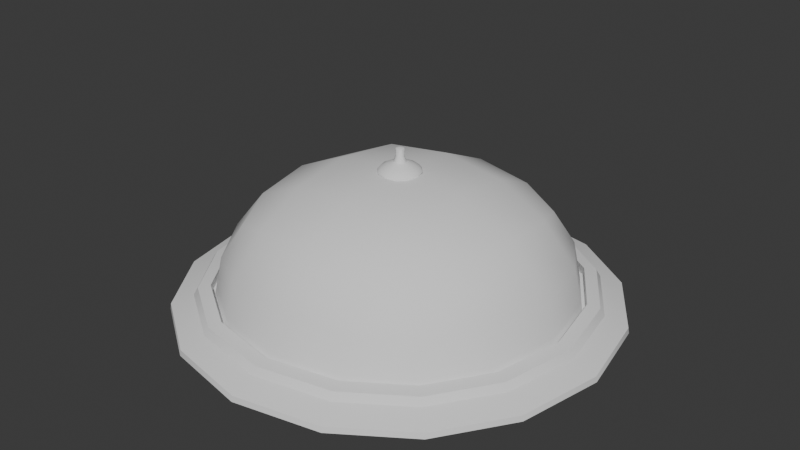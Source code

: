 # Source: Hotel-Espir_Boob_Lamp.blend  (saved by Blender 4.2.66; exported with 4.5.12 LTS)
import bpy
from mathutils import Matrix  # noqa: F401  (used for matrix-valued properties, if any)

bpy.ops.wm.read_factory_settings(use_empty=True)
scene = bpy.context.scene
scene.name = 'Scene'

# ---- collections
col_collection = bpy.data.collections.new('Collection'); scene.collection.children.link(col_collection)

# ---- node groups
ng_smooth_by_angle = bpy.data.node_groups.new('Smooth by Angle', 'GeometryNodeTree')
_s = ng_smooth_by_angle.interface.new_socket(name='Mesh', in_out='OUTPUT', socket_type='NodeSocketGeometry')
_s = ng_smooth_by_angle.interface.new_socket(name='Mesh', in_out='INPUT', socket_type='NodeSocketGeometry')
_s = ng_smooth_by_angle.interface.new_socket(name='Angle', in_out='INPUT', socket_type='NodeSocketFloat')
_s.subtype = 'ANGLE'
_s.default_value = 0.5236
_s.min_value = 0.0
_s.max_value = 3.142
_s.description = 'Maximum face angle for smooth edges'
_s = ng_smooth_by_angle.interface.new_socket(name='Ignore Sharpness', in_out='INPUT', socket_type='NodeSocketBool')
_s.force_non_field = True
ng_smooth_by_angle.description = 'Set the sharpness of mesh edges based on the angle between the neighboring faces'
ng_smooth_by_angle.is_modifier = True
_N = ng_smooth_by_angle.nodes; _L = ng_smooth_by_angle.links
n0 = _N.new('GeometryNodeSetShadeSmooth'); n0.name = 'Set Shade Smooth'; n0.location = (120, -80)
n0.domain = 'EDGE'
n1 = _N.new('GeometryNodeSetShadeSmooth'); n1.name = 'Set Shade Smooth.001'; n1.location = (300, -80)
n2 = _N.new('NodeGroupOutput'); n2.name = 'Group Output'; n2.location = (480, -80)
n3 = _N.new('GeometryNodeInputMeshEdgeAngle'); n3.name = 'Edge Angle'; n3.location = (-440, -240)
n4 = _N.new('NodeGroupInput'); n4.name = 'Group Input'; n4.location = (-80, -80)
n5 = _N.new('GeometryNodeInputEdgeSmooth'); n5.name = 'Is Edge Smooth'; n5.location = (-260, -120)
n6 = _N.new('GeometryNodeInputShadeSmooth'); n6.name = 'Is Shade Smooth'; n6.location = (-440, -397)
n7 = _N.new('FunctionNodeCompare'); n7.name = 'Compare'; n7.location = (-260, -260)
n7.operation = 'LESS_EQUAL'
n7.inputs[6].default_value = (0.0, 0.0, 0.0, 0.0)
n7.inputs[7].default_value = (0.0, 0.0, 0.0, 0.0)
n8 = _N.new('FunctionNodeBooleanMath'); n8.name = 'Boolean Math.001'; n8.location = (-80, -260)
n9 = _N.new('NodeGroupInput'); n9.name = 'Group Input.001'; n9.location = (-440, -329)
n10 = _N.new('NodeGroupInput'); n10.name = 'Group Input.002'; n10.location = (-259, -189)
n11 = _N.new('FunctionNodeBooleanMath'); n11.name = 'Boolean Math'; n11.location = (-80, -149)
n11.operation = 'OR'
n12 = _N.new('FunctionNodeBooleanMath'); n12.name = 'Boolean Math.002'; n12.location = (-260, -380)
n12.operation = 'OR'
n13 = _N.new('NodeGroupInput'); n13.name = 'Group Input.003'; n13.location = (-440, -460)
_L.new(n3.outputs[0], n7.inputs[0])
_L.new(n1.outputs[0], n2.inputs[0])
_L.new(n9.outputs[1], n7.inputs[1])
_L.new(n7.outputs[0], n8.inputs[0])
_L.new(n4.outputs[0], n0.inputs[0])
_L.new(n0.outputs[0], n1.inputs[0])
_L.new(n8.outputs[0], n0.inputs[2])
_L.new(n10.outputs[2], n11.inputs[1])
_L.new(n5.outputs[0], n11.inputs[0])
_L.new(n11.outputs[0], n0.inputs[1])
_L.new(n13.outputs[2], n12.inputs[1])
_L.new(n6.outputs[0], n12.inputs[0])
_L.new(n12.outputs[0], n8.inputs[1])
n2.is_active_output = True

# ---- world
world_world = bpy.data.worlds.new('World'); scene.world = world_world
world_world.use_nodes = True; world_world.node_tree.nodes.clear()
_N = world_world.node_tree.nodes; _L = world_world.node_tree.links
n0 = _N.new('ShaderNodeOutputWorld'); n0.name = 'World Output'; n0.location = (300, 300)
n1 = _N.new('ShaderNodeBackground'); n1.name = 'Background'; n1.location = (10, 300)
n1.inputs[0].default_value = (0.05088, 0.05088, 0.05088, 1.0)
_L.new(n1.outputs[0], n0.inputs[0])
n0.is_active_output = True
world_world.color = (0.05088, 0.05088, 0.05088)
world_world.sun_shadow_jitter_overblur = 0.0

# ---- meshes
me_cube_001 = bpy.data.meshes.new('Cube.001')
me_cube_001.from_pydata([(-0.4945, -0.4945, 0.4163), (-0.4945, 0.4945, 0.4163), (0.4945, -0.4945, 0.4163), (0.4945, 0.4945, 0.4163), (-0.6057, -0.6057, -1.632e-09), (-0.5687, -0.5687, 0.2554), (-0.5687, -0.2945, 0.4723), (-0.6057, -6.526e-09, 0.4993), (-0.5687, 0.2945, 0.4723), (-0.5687, 0.5687, 0.2554), (-0.6057, 0.6057, -2.451e-09), (-0.2945, 0.5687, 0.4723), (-5.579e-09, 0.6057, 0.4993), (0.2945, 0.5687, 0.4723), (0.5687, 0.5687, 0.2554), (0.6057, 0.6057, -2.451e-09), (0.5687, 0.2945, 0.4723), (0.6057, -1.9e-09, 0.4993), (0.5687, -0.2945, 0.4723), (0.5687, -0.5687, 0.2554), (0.6057, -0.6057, -2.451e-09), (0.2945, -0.5687, 0.4723), (-9.527e-10, -0.6057, 0.4993), (-0.2945, -0.5687, 0.4723), (-0.788, -0.3358, -4.996e-09), (-0.7301, -0.3167, 0.2739), (-0.8565, -1.22e-08, 5.027e-09), (-0.788, -5.572e-09, 0.2897), (-0.788, 0.3358, 9.966e-09), (-0.7301, 0.3167, 0.2739), (-0.3358, 0.788, -8.321e-09), (-0.3167, 0.7301, 0.2739), (9.588e-09, 0.8565, 4.185e-09), (-5.598e-09, 0.788, 0.2897), (0.3358, 0.788, 6.641e-09), (0.3167, 0.7301, 0.2739), (0.788, 0.3358, -8.321e-09), (0.7301, 0.3167, 0.2739), (0.8565, -1.315e-08, 5.027e-09), (0.788, 5.692e-09, 0.2897), (0.788, -0.3358, 6.641e-09), (0.7301, -0.3167, 0.2739), (0.3358, -0.788, -8.321e-09), (0.3167, -0.7301, 0.2739), (-9.416e-09, -0.8565, 4.185e-09), (5.665e-09, -0.788, 0.2897), (-0.3358, -0.788, 6.641e-09), (-0.3167, -0.7301, 0.2739), (0.3167, 0.3167, 0.5848), (1.13e-08, 0.3358, 0.6209), (-0.3167, 0.3167, 0.5848), (0.3358, -2.153e-08, 0.6209), (-8.639e-10, -1.41e-08, 0.6587), (-0.3358, 1.937e-09, 0.6209), (0.3167, -0.3167, 0.5848), (-1.686e-08, -0.3358, 0.6209), (-0.3167, -0.3167, 0.5848), (-0.5962, -0.5962, 0.07154), (-0.5962, 0.5962, 0.07154), (0.5962, 0.5962, 0.07154), (0.5962, -0.5962, 0.07154), (-0.7732, -0.3309, 0.07153), (-0.839, -1.05e-08, 0.07152), (-0.7732, 0.3309, 0.07153), (-0.3309, 0.7732, 0.07153), (5.702e-09, 0.839, 0.07152), (0.3309, 0.7732, 0.07153), (0.7732, 0.3309, 0.07153), (0.839, -8.328e-09, 0.07152), (0.7732, -0.3309, 0.07153), (0.3309, -0.7732, 0.07153), (-5.557e-09, -0.839, 0.07152), (-0.3309, -0.7732, 0.07153), (-0.7433, 0.7433, -6.598e-09), (0.7433, 0.7433, -6.598e-09), (0.7433, -0.7433, -6.598e-09), (-0.967, -0.4121, -6.598e-09), (-1.051, -1.244e-08, 6.598e-09), (-0.967, 0.4121, 6.598e-09), (-0.7433, -0.7433, 0.0), (-0.4121, 0.967, -6.598e-09), (1.346e-08, 1.051, 6.598e-09), (0.4121, 0.967, 6.598e-09), (0.967, 0.4121, -6.598e-09), (1.051, -1.36e-08, 6.598e-09), (0.967, -0.4121, 6.598e-09), (0.4121, -0.967, -6.598e-09), (-9.862e-09, -1.051, 6.598e-09), (-0.4121, -0.967, 6.598e-09), (-0.7898, 0.338, 0.07158), (-0.609, 0.609, 0.07158), (-0.338, 0.7898, 0.07158), (6.799e-09, 0.857, 0.07158), (0.338, 0.7898, 0.07158), (-0.7898, -0.338, 0.07158), (-0.609, -0.609, 0.07158), (-0.338, -0.7898, 0.07158), (-0.857, -1.025e-08, 0.07158), (0.338, -0.7898, 0.07158), (0.609, -0.609, 0.07158), (-4.702e-09, -0.857, 0.07158), (0.7898, -0.338, 0.07158), (0.7898, 0.338, 0.07158), (0.609, 0.609, 0.07158), (0.857, -8.032e-09, 0.07158), (-0.609, 0.609, 0.1142), (-0.7406, 0.7406, 0.02657), (0.338, 0.7898, 0.1142), (0.4107, 0.9628, 0.02657), (-0.4107, -0.9628, 0.02657), (-0.7406, -0.7406, 0.02657), (0.7406, -0.7406, 0.02657), (0.4107, -0.9628, 0.02657), (-8.762e-09, -1.046, 0.02657), (0.9628, -0.4107, 0.02657), (0.7406, 0.7406, 0.02657), (0.9628, 0.4107, 0.02657), (1.046, -1.223e-08, 0.02657), (-0.4107, 0.9628, 0.02657), (1.235e-08, 1.046, 0.02657), (-0.9628, 0.4107, 0.02657), (-0.9628, -0.4107, 0.02657), (-1.046, -1.195e-08, 0.02657), (-0.7898, -0.338, 0.1142), (0.338, -0.7898, 0.1142), (0.7898, 0.338, 0.1142), (-0.7898, 0.338, 0.1142), (-0.338, 0.7898, 0.1142), (6.799e-09, 0.857, 0.1141), (-0.609, -0.609, 0.1142), (-0.338, -0.7898, 0.1142), (-0.857, -1.025e-08, 0.1141), (0.609, -0.609, 0.1142), (-4.702e-09, -0.857, 0.1141), (0.7898, -0.338, 0.1142), (0.609, 0.609, 0.1142), (0.857, -8.032e-09, 0.1141), (-0.6506, 0.6506, 0.1032), (0.3609, 0.8444, 0.1032), (-0.8444, -0.3609, 0.1032), (0.3609, -0.8444, 0.1032), (0.8444, 0.3609, 0.1032), (-0.8444, 0.3609, 0.1032), (-0.3609, 0.8444, 0.1032), (8.111e-09, 0.9167, 0.1032), (-0.6506, -0.6506, 0.1032), (-0.3609, -0.8444, 0.1032), (-0.9167, -9.824e-09, 0.1032), (0.6506, -0.6506, 0.1032), (-6.368e-09, -0.9167, 0.1032), (0.8444, -0.3609, 0.1032), (0.6506, 0.6506, 0.1032), (0.9167, -8.366e-09, 0.1032), (-0.6654, 0.6654, 0.06828), (0.3691, 0.8642, 0.06828), (-0.8642, -0.3691, 0.06828), (0.3691, -0.8642, 0.06828), (0.8642, 0.3691, 0.06828), (-0.8642, 0.3691, 0.06828), (-0.3691, 0.8642, 0.06828), (9.154e-09, 0.9384, 0.06828), (-0.6654, -0.6654, 0.06828), (-0.3691, -0.8642, 0.06828), (-0.9384, -1.015e-08, 0.06828), (0.6654, -0.6654, 0.06828), (-7.03e-09, -0.9384, 0.06828), (0.8642, -0.3691, 0.06828), (0.6654, 0.6654, 0.06828), (0.9384, -9.235e-09, 0.06828), (1.193e-10, 0.1021, 0.6355), (-9.335e-10, 0.01986, 0.7198), (0.05104, 0.0884, 0.6355), (0.009932, 0.0172, 0.7198), (0.0884, 0.05104, 0.6355), (0.0172, 0.009932, 0.7198), (0.1021, 5.966e-11, 0.6355), (0.01986, -3.156e-10, 0.7198), (0.0884, -0.05104, 0.6355), (0.0172, -0.009932, 0.7198), (0.05104, -0.0884, 0.6355), (0.009932, -0.0172, 0.7198), (1.193e-10, -0.1021, 0.6355), (-9.335e-10, -0.01986, 0.7198), (-0.05104, -0.0884, 0.6355), (-0.009932, -0.0172, 0.7198), (-0.0884, -0.05104, 0.6355), (-0.0172, -0.009932, 0.7198), (-0.1021, 5.966e-11, 0.6355), (-0.01986, -3.156e-10, 0.7198), (-0.0884, 0.05104, 0.6355), (-0.0172, 0.009932, 0.7198), (-0.05104, 0.0884, 0.6355), (-0.009932, 0.0172, 0.7198), (1.193e-10, 0.1021, 0.6486), (0.05104, 0.0884, 0.6486), (0.0884, 0.05104, 0.6486), (0.1021, 5.966e-11, 0.6486), (0.0884, -0.05104, 0.6486), (0.05104, -0.0884, 0.6486), (1.193e-10, -0.1021, 0.6486), (-0.05104, -0.0884, 0.6486), (-0.0884, -0.05104, 0.6486), (-0.1021, 5.966e-11, 0.6486), (-0.0884, 0.05104, 0.6486), (-0.05104, 0.0884, 0.6486), (1.755e-10, 0.06169, 0.6802), (0.03085, 0.05343, 0.6802), (0.05343, 0.03085, 0.6802), (0.06169, 4.951e-10, 0.6802), (0.05343, -0.03085, 0.6802), (0.03085, -0.05343, 0.6802), (1.755e-10, -0.06169, 0.6802), (-0.03085, -0.05343, 0.6802), (-0.05343, -0.03085, 0.6802), (-0.06169, 4.951e-10, 0.6802), (-0.05343, 0.03085, 0.6802), (-0.03085, 0.05343, 0.6802), (0.04509, 0.0781, 0.6644), (0.0781, 0.04509, 0.6644), (0.09018, 3.684e-10, 0.6644), (0.0781, -0.04509, 0.6644), (0.04509, -0.0781, 0.6644), (2.24e-10, -0.09018, 0.6644), (-0.04509, -0.0781, 0.6644), (-0.0781, -0.04509, 0.6644), (-0.09018, 3.684e-10, 0.6644), (-0.0781, 0.04509, 0.6644), (-0.04509, 0.0781, 0.6644), (2.24e-10, 0.09018, 0.6644), (-1.712e-09, 0.02924, 0.6928), (0.01462, 0.02532, 0.6928), (0.02532, 0.01462, 0.6928), (0.02924, 3.668e-10, 0.6928), (0.02532, -0.01462, 0.6928), (0.01462, -0.02532, 0.6928), (-1.712e-09, -0.02924, 0.6928), (-0.01462, -0.02532, 0.6928), (-0.02532, -0.01462, 0.6928), (-0.02924, 3.668e-10, 0.6928), (-0.02532, 0.01462, 0.6928), (-0.01462, 0.02532, 0.6928), (0.009932, 0.0172, 0.7539), (-7.37e-10, 0.01986, 0.7539), (0.0172, 0.009932, 0.7539), (0.01986, -3.156e-10, 0.7539), (0.0172, -0.009932, 0.7539), (0.009932, -0.0172, 0.7539), (-7.37e-10, -0.01986, 0.7539), (-0.009932, -0.0172, 0.7539), (-0.0172, -0.009932, 0.7539), (-0.01986, -3.156e-10, 0.7539), (-0.0172, 0.009932, 0.7539), (-0.009932, 0.0172, 0.7539), (-1.542e-09, 0.0, 0.7598)], [], [(61, 25, 27, 62), (62, 27, 29, 63), (57, 5, 25, 61), (5, 0, 6, 25), (25, 6, 7, 27), (27, 7, 8, 29), (29, 8, 1, 9), (63, 29, 9, 58), (64, 31, 33, 65), (65, 33, 35, 66), (58, 9, 31, 64), (9, 1, 11, 31), (31, 11, 12, 33), (33, 12, 13, 35), (35, 13, 3, 14), (66, 35, 14, 59), (67, 37, 39, 68), (68, 39, 41, 69), (59, 14, 37, 67), (14, 3, 16, 37), (37, 16, 17, 39), (39, 17, 18, 41), (41, 18, 2, 19), (69, 41, 19, 60), (70, 43, 45, 71), (71, 45, 47, 72), (60, 19, 43, 70), (19, 2, 21, 43), (43, 21, 22, 45), (45, 22, 23, 47), (47, 23, 0, 5), (72, 47, 5, 57), (48, 49, 52, 51), (49, 50, 53, 52), (51, 52, 55, 54), (52, 53, 56, 55), (3, 13, 48, 16), (13, 12, 49, 48), (12, 11, 50, 49), (11, 1, 8, 50), (50, 8, 7, 53), (53, 7, 6, 56), (56, 6, 0, 23), (55, 56, 23, 22), (54, 55, 22, 21), (18, 54, 21, 2), (17, 51, 54, 18), (16, 48, 51, 17), (96, 95, 129, 130), (44, 42, 86, 87), (38, 36, 83, 84), (95, 94, 123, 129), (32, 30, 80, 81), (4, 46, 88, 79), (26, 24, 76, 77), (20, 40, 85, 75), (89, 90, 105, 126), (15, 34, 82, 74), (10, 28, 78, 73), (91, 92, 128, 127), (75, 111, 112, 86), (87, 113, 109, 88), (86, 112, 113, 87), (85, 114, 111, 75), (74, 115, 116, 83), (84, 117, 114, 85), (83, 116, 117, 84), (82, 108, 115, 74), (73, 106, 118, 80), (81, 119, 108, 82), (80, 118, 119, 81), (78, 120, 106, 73), (79, 110, 121, 76), (77, 122, 120, 78), (76, 121, 122, 77), (28, 26, 77, 78), (34, 32, 81, 82), (92, 93, 107, 128), (40, 38, 84, 85), (46, 44, 87, 88), (24, 4, 79, 76), (30, 10, 73, 80), (100, 96, 130, 133), (36, 15, 74, 83), (42, 20, 75, 86), (98, 100, 133, 124), (58, 64, 91, 90), (66, 59, 103, 93), (67, 68, 104, 102), (68, 69, 101, 104), (59, 67, 102, 103), (69, 60, 99, 101), (70, 71, 100, 98), (71, 72, 96, 100), (65, 66, 93, 92), (64, 65, 92, 91), (63, 58, 90, 89), (57, 61, 94, 95), (72, 57, 95, 96), (62, 63, 89, 97), (60, 70, 98, 99), (61, 62, 97, 94), (155, 163, 122, 121), (164, 156, 112, 111), (163, 158, 120, 122), (162, 161, 110, 109), (161, 155, 121, 110), (158, 153, 106, 120), (159, 160, 119, 118), (160, 154, 108, 119), (165, 162, 109, 113), (156, 165, 113, 112), (166, 164, 111, 114), (167, 157, 116, 115), (168, 166, 114, 117), (157, 168, 117, 116), (154, 167, 115, 108), (153, 159, 118, 106), (97, 89, 126, 131), (90, 91, 127, 105), (99, 98, 124, 132), (93, 103, 135, 107), (94, 97, 131, 123), (102, 104, 136, 125), (104, 101, 134, 136), (103, 102, 125, 135), (101, 99, 132, 134), (88, 109, 110, 79), (105, 127, 143, 137), (107, 135, 151, 138), (125, 136, 152, 141), (136, 134, 150, 152), (135, 125, 141, 151), (134, 132, 148, 150), (124, 133, 149, 140), (133, 130, 146, 149), (128, 107, 138, 144), (127, 128, 144, 143), (126, 105, 137, 142), (129, 123, 139, 145), (130, 129, 145, 146), (131, 126, 142, 147), (132, 124, 140, 148), (123, 131, 147, 139), (137, 143, 159, 153), (138, 151, 167, 154), (141, 152, 168, 157), (152, 150, 166, 168), (151, 141, 157, 167), (150, 148, 164, 166), (140, 149, 165, 156), (149, 146, 162, 165), (144, 138, 154, 160), (143, 144, 160, 159), (142, 137, 153, 158), (145, 139, 155, 161), (146, 145, 161, 162), (147, 142, 158, 163), (148, 140, 156, 164), (139, 147, 163, 155), (229, 170, 172, 230), (230, 172, 174, 231), (231, 174, 176, 232), (232, 176, 178, 233), (233, 178, 180, 234), (234, 180, 182, 235), (235, 182, 184, 236), (236, 184, 186, 237), (237, 186, 188, 238), (238, 188, 190, 239), (192, 190, 251, 252), (239, 190, 192, 240), (240, 192, 170, 229), (169, 171, 173, 175, 177, 179, 181, 183, 185, 187, 189, 191), (191, 204, 193, 169), (189, 203, 204, 191), (187, 202, 203, 189), (185, 201, 202, 187), (183, 200, 201, 185), (181, 199, 200, 183), (179, 198, 199, 181), (177, 197, 198, 179), (175, 196, 197, 177), (173, 195, 196, 175), (171, 194, 195, 173), (169, 193, 194, 171), (227, 216, 205, 228), (226, 215, 216, 227), (225, 214, 215, 226), (224, 213, 214, 225), (223, 212, 213, 224), (222, 211, 212, 223), (221, 210, 211, 222), (220, 209, 210, 221), (219, 208, 209, 220), (218, 207, 208, 219), (217, 206, 207, 218), (228, 205, 206, 217), (193, 228, 217, 194), (194, 217, 218, 195), (195, 218, 219, 196), (196, 219, 220, 197), (197, 220, 221, 198), (198, 221, 222, 199), (199, 222, 223, 200), (200, 223, 224, 201), (201, 224, 225, 202), (202, 225, 226, 203), (203, 226, 227, 204), (204, 227, 228, 193), (216, 240, 229, 205), (215, 239, 240, 216), (214, 238, 239, 215), (213, 237, 238, 214), (212, 236, 237, 213), (211, 235, 236, 212), (210, 234, 235, 211), (209, 233, 234, 210), (208, 232, 233, 209), (207, 231, 232, 208), (206, 230, 231, 207), (205, 229, 230, 206), (244, 243, 253), (174, 172, 241, 243), (190, 188, 250, 251), (188, 186, 249, 250), (186, 184, 248, 249), (184, 182, 247, 248), (182, 180, 246, 247), (180, 178, 245, 246), (178, 176, 244, 245), (170, 192, 252, 242), (172, 170, 242, 241), (176, 174, 243, 244), (251, 250, 253), (248, 247, 253), (245, 244, 253), (252, 251, 253), (241, 242, 253), (249, 248, 253), (246, 245, 253), (242, 252, 253), (243, 241, 253), (250, 249, 253), (247, 246, 253)])
me_cube_001.polygons.foreach_set('use_smooth', [True] * 245)
_k = set([(57, 61), (57, 72), (58, 63), (58, 64), (59, 66), (59, 67), (60, 69), (60, 70), (61, 62), (62, 63), (64, 65), (65, 66), (67, 68), (68, 69), (70, 71), (71, 72), (137, 142), (137, 143), (138, 144), (138, 151), (139, 145), (139, 147), (140, 148), (140, 149), (141, 151), (141, 152), (142, 147), (143, 144), (145, 146), (146, 149), (148, 150), (150, 152), (169, 171), (169, 191), (171, 173), (173, 175), (175, 177), (177, 179), (179, 181), (181, 183), (183, 185), (185, 187), (187, 189), (189, 191), (229, 230), (229, 240), (230, 231), (231, 232), (232, 233), (233, 234), (234, 235), (235, 236), (236, 237), (237, 238), (238, 239), (239, 240)])
me_cube_001.attributes.new('sharp_edge', 'BOOLEAN', 'EDGE').data.foreach_set('value', [ (min(e.vertices), max(e.vertices)) in _k for e in me_cube_001.edges])
_uv = me_cube_001.uv_layers.new(name='UVMap')
_uv.uv.foreach_set('vector', [0.516, 0.0625, 0.5625, 0.0625, 0.5625, 0.125, 0.516, 0.125, 0.516, 0.125, 0.5625, 0.125, 0.5625, 0.1875, 0.516, 0.1875, 0.516, 0.0, 0.5625, 0.0, 0.5625, 0.0625, 0.516, 0.0625, 0.5625, 0.0, 0.625, 0.0, 0.625, 0.0625, 0.5625, 0.0625, 0.5625, 0.0625, 0.625, 0.0625, 0.625, 0.125, 0.5625, 0.125, 0.5625, 0.125, 0.625, 0.125, 0.625, 0.1875, 0.5625, 0.1875, 0.5625, 0.1875, 0.625, 0.1875, 0.625, 0.25, 0.5625, 0.25, 0.516, 0.1875, 0.5625, 0.1875, 0.5625, 0.25, 0.516, 0.25, 0.516, 0.3125, 0.5625, 0.3125, 0.5625, 0.375, 0.516, 0.375, 0.516, 0.375, 0.5625, 0.375, 0.5625, 0.4375, 0.516, 0.4375, 0.516, 0.25, 0.5625, 0.25, 0.5625, 0.3125, 0.516, 0.3125, 0.5625, 0.25, 0.625, 0.25, 0.625, 0.3125, 0.5625, 0.3125, 0.5625, 0.3125, 0.625, 0.3125, 0.625, 0.375, 0.5625, 0.375, 0.5625, 0.375, 0.625, 0.375, 0.625, 0.4375, 0.5625, 0.4375, 0.5625, 0.4375, 0.625, 0.4375, 0.625, 0.5, 0.5625, 0.5, 0.516, 0.4375, 0.5625, 0.4375, 0.5625, 0.5, 0.516, 0.5, 0.516, 0.5625, 0.5625, 0.5625, 0.5625, 0.625, 0.516, 0.625, 0.516, 0.625, 0.5625, 0.625, 0.5625, 0.6875, 0.516, 0.6875, 0.516, 0.5, 0.5625, 0.5, 0.5625, 0.5625, 0.516, 0.5625, 0.5625, 0.5, 0.625, 0.5, 0.625, 0.5625, 0.5625, 0.5625, 0.5625, 0.5625, 0.625, 0.5625, 0.625, 0.625, 0.5625, 0.625, 0.5625, 0.625, 0.625, 0.625, 0.625, 0.6875, 0.5625, 0.6875, 0.5625, 0.6875, 0.625, 0.6875, 0.625, 0.75, 0.5625, 0.75, 0.516, 0.6875, 0.5625, 0.6875, 0.5625, 0.75, 0.516, 0.75, 0.516, 0.8125, 0.5625, 0.8125, 0.5625, 0.875, 0.516, 0.875, 0.516, 0.875, 0.5625, 0.875, 0.5625, 0.9375, 0.516, 0.9375, 0.516, 0.75, 0.5625, 0.75, 0.5625, 0.8125, 0.516, 0.8125, 0.5625, 0.75, 0.625, 0.75, 0.625, 0.8125, 0.5625, 0.8125, 0.5625, 0.8125, 0.625, 0.8125, 0.625, 0.875, 0.5625, 0.875, 0.5625, 0.875, 0.625, 0.875, 0.625, 0.9375, 0.5625, 0.9375, 0.5625, 0.9375, 0.625, 0.9375, 0.625, 1.0, 0.5625, 1.0, 0.516, 0.9375, 0.5625, 0.9375, 0.5625, 1.0, 0.516, 1.0, 0.6875, 0.5625, 0.75, 0.5625, 0.75, 0.625, 0.6875, 0.625, 0.75, 0.5625, 0.8125, 0.5625, 0.8125, 0.625, 0.75, 0.625, 0.6875, 0.625, 0.75, 0.625, 0.75, 0.6875, 0.6875, 0.6875, 0.75, 0.625, 0.8125, 0.625, 0.8125, 0.6875, 0.75, 0.6875, 0.625, 0.5, 0.6875, 0.5, 0.6875, 0.5625, 0.625, 0.5625, 0.6875, 0.5, 0.75, 0.5, 0.75, 0.5625, 0.6875, 0.5625, 0.75, 0.5, 0.8125, 0.5, 0.8125, 0.5625, 0.75, 0.5625, 0.8125, 0.5, 0.875, 0.5, 0.875, 0.5625, 0.8125, 0.5625, 0.8125, 0.5625, 0.875, 0.5625, 0.875, 0.625, 0.8125, 0.625, 0.8125, 0.625, 0.875, 0.625, 0.875, 0.6875, 0.8125, 0.6875, 0.8125, 0.6875, 0.875, 0.6875, 0.875, 0.75, 0.8125, 0.75, 0.75, 0.6875, 0.8125, 0.6875, 0.8125, 0.75, 0.75, 0.75, 0.6875, 0.6875, 0.75, 0.6875, 0.75, 0.75, 0.6875, 0.75, 0.625, 0.6875, 0.6875, 0.6875, 0.6875, 0.75, 0.625, 0.75, 0.625, 0.625, 0.6875, 0.625, 0.6875, 0.6875, 0.625, 0.6875, 0.625, 0.5625, 0.6875, 0.5625, 0.6875, 0.625, 0.625, 0.625, 0.516, 0.9375, 0.516, 1.0, 0.516, 1.0, 0.516, 0.9375, 0.0, 0.0, 0.0, 0.0, 0.0, 0.0, 0.0, 0.0, 0.0, 0.0, 0.0, 0.0, 0.0, 0.0, 0.0, 0.0, 0.516, 0.0, 0.516, 0.0625, 0.516, 0.0625, 0.516, 0.0, 0.0, 0.0, 0.0, 0.0, 0.0, 0.0, 0.0, 0.0, 0.0, 0.0, 0.0, 0.0, 0.0, 0.0, 0.0, 0.0, 0.0, 0.0, 0.0, 0.0, 0.0, 0.0, 0.0, 0.0, 0.0, 0.0, 0.0, 0.0, 0.0, 0.0, 0.0, 0.0, 0.516, 0.1875, 0.516, 0.25, 0.516, 0.25, 0.516, 0.1875, 0.0, 0.0, 0.0, 0.0, 0.0, 0.0, 0.0, 0.0, 0.0, 0.0, 0.0, 0.0, 0.0, 0.0, 0.0, 0.0, 0.516, 0.3125, 0.516, 0.375, 0.516, 0.375, 0.516, 0.3125, 0.5, 0.75, 0.5037, 0.75, 0.5037, 0.8125, 0.5, 0.8125, 0.5, 0.875, 0.5037, 0.875, 0.5037, 0.9375, 0.5, 0.9375, 0.5, 0.8125, 0.5037, 0.8125, 0.5037, 0.875, 0.5, 0.875, 0.5, 0.6875, 0.5037, 0.6875, 0.5037, 0.75, 0.5, 0.75, 0.5, 0.5, 0.5037, 0.5, 0.5037, 0.5625, 0.5, 0.5625, 0.5, 0.625, 0.5037, 0.625, 0.5037, 0.6875, 0.5, 0.6875, 0.5, 0.5625, 0.5037, 0.5625, 0.5037, 0.625, 0.5, 0.625, 0.5, 0.4375, 0.5037, 0.4375, 0.5037, 0.5, 0.5, 0.5, 0.5, 0.25, 0.5037, 0.25, 0.5037, 0.3125, 0.5, 0.3125, 0.5, 0.375, 0.5037, 0.375, 0.5037, 0.4375, 0.5, 0.4375, 0.5, 0.3125, 0.5037, 0.3125, 0.5037, 0.375, 0.5, 0.375, 0.5, 0.1875, 0.5037, 0.1875, 0.5037, 0.25, 0.5, 0.25, 0.5, 0.0, 0.5037, 0.0, 0.5037, 0.0625, 0.5, 0.0625, 0.5, 0.125, 0.5037, 0.125, 0.5037, 0.1875, 0.5, 0.1875, 0.5, 0.0625, 0.5037, 0.0625, 0.5037, 0.125, 0.5, 0.125, 0.0, 0.0, 0.0, 0.0, 0.0, 0.0, 0.0, 0.0, 0.0, 0.0, 0.0, 0.0, 0.0, 0.0, 0.0, 0.0, 0.516, 0.375, 0.516, 0.4375, 0.516, 0.4375, 0.516, 0.375, 0.0, 0.0, 0.0, 0.0, 0.0, 0.0, 0.0, 0.0, 0.0, 0.0, 0.0, 0.0, 0.0, 0.0, 0.0, 0.0, 0.0, 0.0, 0.0, 0.0, 0.0, 0.0, 0.0, 0.0, 0.0, 0.0, 0.0, 0.0, 0.0, 0.0, 0.0, 0.0, 0.516, 0.875, 0.516, 0.9375, 0.516, 0.9375, 0.516, 0.875, 0.0, 0.0, 0.0, 0.0, 0.0, 0.0, 0.0, 0.0, 0.0, 0.0, 0.0, 0.0, 0.0, 0.0, 0.0, 0.0, 0.516, 0.8125, 0.516, 0.875, 0.516, 0.875, 0.516, 0.8125, 0.516, 0.25, 0.516, 0.3125, 0.516, 0.3125, 0.516, 0.25, 0.516, 0.4375, 0.516, 0.5, 0.516, 0.5, 0.516, 0.4375, 0.516, 0.5625, 0.516, 0.625, 0.516, 0.625, 0.516, 0.5625, 0.516, 0.625, 0.516, 0.6875, 0.516, 0.6875, 0.516, 0.625, 0.516, 0.5, 0.516, 0.5625, 0.516, 0.5625, 0.516, 0.5, 0.516, 0.6875, 0.516, 0.75, 0.516, 0.75, 0.516, 0.6875, 0.516, 0.8125, 0.516, 0.875, 0.516, 0.875, 0.516, 0.8125, 0.516, 0.875, 0.516, 0.9375, 0.516, 0.9375, 0.516, 0.875, 0.516, 0.375, 0.516, 0.4375, 0.516, 0.4375, 0.516, 0.375, 0.516, 0.3125, 0.516, 0.375, 0.516, 0.375, 0.516, 0.3125, 0.516, 0.1875, 0.516, 0.25, 0.516, 0.25, 0.516, 0.1875, 0.516, 0.0, 0.516, 0.0625, 0.516, 0.0625, 0.516, 0.0, 0.516, 0.9375, 0.516, 1.0, 0.516, 1.0, 0.516, 0.9375, 0.516, 0.125, 0.516, 0.1875, 0.516, 0.1875, 0.516, 0.125, 0.516, 0.75, 0.516, 0.8125, 0.516, 0.8125, 0.516, 0.75, 0.516, 0.0625, 0.516, 0.125, 0.516, 0.125, 0.516, 0.0625, 0.5097, 0.0625, 0.5097, 0.125, 0.5037, 0.125, 0.5037, 0.0625, 0.5097, 0.75, 0.5097, 0.8125, 0.5037, 0.8125, 0.5037, 0.75, 0.5097, 0.125, 0.5097, 0.1875, 0.5037, 0.1875, 0.5037, 0.125, 0.5097, 0.9375, 0.5097, 1.0, 0.5037, 1.0, 0.5037, 0.9375, 0.5097, 0.0, 0.5097, 0.0625, 0.5037, 0.0625, 0.5037, 0.0, 0.5097, 0.1875, 0.5097, 0.25, 0.5037, 0.25, 0.5037, 0.1875, 0.5097, 0.3125, 0.5097, 0.375, 0.5037, 0.375, 0.5037, 0.3125, 0.5097, 0.375, 0.5097, 0.4375, 0.5037, 0.4375, 0.5037, 0.375, 0.5097, 0.875, 0.5097, 0.9375, 0.5037, 0.9375, 0.5037, 0.875, 0.5097, 0.8125, 0.5097, 0.875, 0.5037, 0.875, 0.5037, 0.8125, 0.5097, 0.6875, 0.5097, 0.75, 0.5037, 0.75, 0.5037, 0.6875, 0.5097, 0.5, 0.5097, 0.5625, 0.5037, 0.5625, 0.5037, 0.5, 0.5097, 0.625, 0.5097, 0.6875, 0.5037, 0.6875, 0.5037, 0.625, 0.5097, 0.5625, 0.5097, 0.625, 0.5037, 0.625, 0.5037, 0.5625, 0.5097, 0.4375, 0.5097, 0.5, 0.5037, 0.5, 0.5037, 0.4375, 0.5097, 0.25, 0.5097, 0.3125, 0.5037, 0.3125, 0.5037, 0.25, 0.516, 0.125, 0.516, 0.1875, 0.516, 0.1875, 0.516, 0.125, 0.516, 0.25, 0.516, 0.3125, 0.516, 0.3125, 0.516, 0.25, 0.516, 0.75, 0.516, 0.8125, 0.516, 0.8125, 0.516, 0.75, 0.516, 0.4375, 0.516, 0.5, 0.516, 0.5, 0.516, 0.4375, 0.516, 0.0625, 0.516, 0.125, 0.516, 0.125, 0.516, 0.0625, 0.516, 0.5625, 0.516, 0.625, 0.516, 0.625, 0.516, 0.5625, 0.516, 0.625, 0.516, 0.6875, 0.516, 0.6875, 0.516, 0.625, 0.516, 0.5, 0.516, 0.5625, 0.516, 0.5625, 0.516, 0.5, 0.516, 0.6875, 0.516, 0.75, 0.516, 0.75, 0.516, 0.6875, 0.5, 0.9375, 0.5037, 0.9375, 0.5037, 1.0, 0.5, 1.0, 0.516, 0.25, 0.516, 0.3125, 0.5122, 0.3125, 0.5122, 0.25, 0.516, 0.4375, 0.516, 0.5, 0.5122, 0.5, 0.5122, 0.4375, 0.516, 0.5625, 0.516, 0.625, 0.5122, 0.625, 0.5122, 0.5625, 0.516, 0.625, 0.516, 0.6875, 0.5122, 0.6875, 0.5122, 0.625, 0.516, 0.5, 0.516, 0.5625, 0.5122, 0.5625, 0.5122, 0.5, 0.516, 0.6875, 0.516, 0.75, 0.5122, 0.75, 0.5122, 0.6875, 0.516, 0.8125, 0.516, 0.875, 0.5122, 0.875, 0.5122, 0.8125, 0.516, 0.875, 0.516, 0.9375, 0.5122, 0.9375, 0.5122, 0.875, 0.516, 0.375, 0.516, 0.4375, 0.5122, 0.4375, 0.5122, 0.375, 0.516, 0.3125, 0.516, 0.375, 0.5122, 0.375, 0.5122, 0.3125, 0.516, 0.1875, 0.516, 0.25, 0.5122, 0.25, 0.5122, 0.1875, 0.516, 0.0, 0.516, 0.0625, 0.5122, 0.0625, 0.5122, 0.0, 0.516, 0.9375, 0.516, 1.0, 0.5122, 1.0, 0.5122, 0.9375, 0.516, 0.125, 0.516, 0.1875, 0.5122, 0.1875, 0.5122, 0.125, 0.516, 0.75, 0.516, 0.8125, 0.5122, 0.8125, 0.5122, 0.75, 0.516, 0.0625, 0.516, 0.125, 0.5122, 0.125, 0.5122, 0.0625, 0.5122, 0.25, 0.5122, 0.3125, 0.5097, 0.3125, 0.5097, 0.25, 0.5122, 0.4375, 0.5122, 0.5, 0.5097, 0.5, 0.5097, 0.4375, 0.5122, 0.5625, 0.5122, 0.625, 0.5097, 0.625, 0.5097, 0.5625, 0.5122, 0.625, 0.5122, 0.6875, 0.5097, 0.6875, 0.5097, 0.625, 0.5122, 0.5, 0.5122, 0.5625, 0.5097, 0.5625, 0.5097, 0.5, 0.5122, 0.6875, 0.5122, 0.75, 0.5097, 0.75, 0.5097, 0.6875, 0.5122, 0.8125, 0.5122, 0.875, 0.5097, 0.875, 0.5097, 0.8125, 0.5122, 0.875, 0.5122, 0.9375, 0.5097, 0.9375, 0.5097, 0.875, 0.5122, 0.375, 0.5122, 0.4375, 0.5097, 0.4375, 0.5097, 0.375, 0.5122, 0.3125, 0.5122, 0.375, 0.5097, 0.375, 0.5097, 0.3125, 0.5122, 0.1875, 0.5122, 0.25, 0.5097, 0.25, 0.5097, 0.1875, 0.5122, 0.0, 0.5122, 0.0625, 0.5097, 0.0625, 0.5097, 0.0, 0.5122, 0.9375, 0.5122, 1.0, 0.5097, 1.0, 0.5097, 0.9375, 0.5122, 0.125, 0.5122, 0.1875, 0.5097, 0.1875, 0.5097, 0.125, 0.5122, 0.75, 0.5122, 0.8125, 0.5097, 0.8125, 0.5097, 0.75, 0.5122, 0.0625, 0.5122, 0.125, 0.5097, 0.125, 0.5097, 0.0625, 1.0, 0.8293, 1.0, 1.0, 0.9167, 1.0, 0.9167, 0.8293, 0.9167, 0.8293, 0.9167, 1.0, 0.8333, 1.0, 0.8333, 0.8293, 0.8333, 0.8293, 0.8333, 1.0, 0.75, 1.0, 0.75, 0.8293, 0.75, 0.8293, 0.75, 1.0, 0.6667, 1.0, 0.6667, 0.8293, 0.6667, 0.8293, 0.6667, 1.0, 0.5833, 1.0, 0.5833, 0.8293, 0.5833, 0.8293, 0.5833, 1.0, 0.5, 1.0, 0.5, 0.8293, 0.5, 0.8293, 0.5, 1.0, 0.4167, 1.0, 0.4167, 0.8293, 0.4167, 0.8293, 0.4167, 1.0, 0.3333, 1.0, 0.3333, 0.8293, 0.3333, 0.8293, 0.3333, 1.0, 0.25, 1.0, 0.25, 0.8293, 0.25, 0.8293, 0.25, 1.0, 0.1667, 1.0, 0.1667, 0.8293, 0.08333, 1.0, 0.1667, 1.0, 0.1667, 1.0, 0.08333, 1.0, 0.1667, 0.8293, 0.1667, 1.0, 0.08333, 1.0, 0.08333, 0.8293, 0.08333, 0.8293, 0.08333, 1.0, 7.451e-08, 1.0, 7.451e-08, 0.8293, 0.75, 0.49, 0.87, 0.4578, 0.9578, 0.37, 0.99, 0.25, 0.9578, 0.13, 0.87, 0.04215, 0.75, 0.01, 0.63, 0.04215, 0.5422, 0.13, 0.51, 0.25, 0.5422, 0.37, 0.63, 0.4578, 0.08333, 0.5, 0.08333, 0.5696, 7.451e-08, 0.5696, 7.451e-08, 0.5, 0.1667, 0.5, 0.1667, 0.5696, 0.08333, 0.5696, 0.08333, 0.5, 0.25, 0.5, 0.25, 0.5696, 0.1667, 0.5696, 0.1667, 0.5, 0.3333, 0.5, 0.3333, 0.5696, 0.25, 0.5696, 0.25, 0.5, 0.4167, 0.5, 0.4167, 0.5696, 0.3333, 0.5696, 0.3333, 0.5, 0.5, 0.5, 0.5, 0.5696, 0.4167, 0.5696, 0.4167, 0.5, 0.5833, 0.5, 0.5833, 0.5696, 0.5, 0.5696, 0.5, 0.5, 0.6667, 0.5, 0.6667, 0.5696, 0.5833, 0.5696, 0.5833, 0.5, 0.75, 0.5, 0.75, 0.5696, 0.6667, 0.5696, 0.6667, 0.5, 0.8333, 0.5, 0.8333, 0.5696, 0.75, 0.5696, 0.75, 0.5, 0.9167, 0.5, 0.9167, 0.5696, 0.8333, 0.5696, 0.8333, 0.5, 1.0, 0.5, 1.0, 0.5696, 0.9167, 0.5696, 0.9167, 0.5, 0.08333, 0.6141, 0.08333, 0.6586, 7.451e-08, 0.6586, 7.451e-08, 0.6141, 0.1667, 0.6141, 0.1667, 0.6586, 0.08333, 0.6586, 0.08333, 0.6141, 0.25, 0.6141, 0.25, 0.6586, 0.1667, 0.6586, 0.1667, 0.6141, 0.3333, 0.6141, 0.3333, 0.6586, 0.25, 0.6586, 0.25, 0.6141, 0.4167, 0.6141, 0.4167, 0.6586, 0.3333, 0.6586, 0.3333, 0.6141, 0.5, 0.6141, 0.5, 0.6586, 0.4167, 0.6586, 0.4167, 0.6141, 0.5833, 0.6141, 0.5833, 0.6586, 0.5, 0.6586, 0.5, 0.6141, 0.6667, 0.6141, 0.6667, 0.6586, 0.5833, 0.6586, 0.5833, 0.6141, 0.75, 0.6141, 0.75, 0.6586, 0.6667, 0.6586, 0.6667, 0.6141, 0.8333, 0.6141, 0.8333, 0.6586, 0.75, 0.6586, 0.75, 0.6141, 0.9167, 0.6141, 0.9167, 0.6586, 0.8333, 0.6586, 0.8333, 0.6141, 1.0, 0.6141, 1.0, 0.6586, 0.9167, 0.6586, 0.9167, 0.6141, 1.0, 0.5696, 1.0, 0.6141, 0.9167, 0.6141, 0.9167, 0.5696, 0.9167, 0.5696, 0.9167, 0.6141, 0.8333, 0.6141, 0.8333, 0.5696, 0.8333, 0.5696, 0.8333, 0.6141, 0.75, 0.6141, 0.75, 0.5696, 0.75, 0.5696, 0.75, 0.6141, 0.6667, 0.6141, 0.6667, 0.5696, 0.6667, 0.5696, 0.6667, 0.6141, 0.5833, 0.6141, 0.5833, 0.5696, 0.5833, 0.5696, 0.5833, 0.6141, 0.5, 0.6141, 0.5, 0.5696, 0.5, 0.5696, 0.5, 0.6141, 0.4167, 0.6141, 0.4167, 0.5696, 0.4167, 0.5696, 0.4167, 0.6141, 0.3333, 0.6141, 0.3333, 0.5696, 0.3333, 0.5696, 0.3333, 0.6141, 0.25, 0.6141, 0.25, 0.5696, 0.25, 0.5696, 0.25, 0.6141, 0.1667, 0.6141, 0.1667, 0.5696, 0.1667, 0.5696, 0.1667, 0.6141, 0.08333, 0.6141, 0.08333, 0.5696, 0.08333, 0.5696, 0.08333, 0.6141, 7.451e-08, 0.6141, 7.451e-08, 0.5696, 0.08333, 0.6586, 0.08333, 0.8293, 7.451e-08, 0.8293, 7.451e-08, 0.6586, 0.1667, 0.6586, 0.1667, 0.8293, 0.08333, 0.8293, 0.08333, 0.6586, 0.25, 0.6586, 0.25, 0.8293, 0.1667, 0.8293, 0.1667, 0.6586, 0.3333, 0.6586, 0.3333, 0.8293, 0.25, 0.8293, 0.25, 0.6586, 0.4167, 0.6586, 0.4167, 0.8293, 0.3333, 0.8293, 0.3333, 0.6586, 0.5, 0.6586, 0.5, 0.8293, 0.4167, 0.8293, 0.4167, 0.6586, 0.5833, 0.6586, 0.5833, 0.8293, 0.5, 0.8293, 0.5, 0.6586, 0.6667, 0.6586, 0.6667, 0.8293, 0.5833, 0.8293, 0.5833, 0.6586, 0.75, 0.6586, 0.75, 0.8293, 0.6667, 0.8293, 0.6667, 0.6586, 0.8333, 0.6586, 0.8333, 0.8293, 0.75, 0.8293, 0.75, 0.6586, 0.9167, 0.6586, 0.9167, 0.8293, 0.8333, 0.8293, 0.8333, 0.6586, 1.0, 0.6586, 1.0, 0.8293, 0.9167, 0.8293, 0.9167, 0.6586, 0.75, 1.0, 0.8333, 1.0, 0.75, 1.0, 0.8333, 1.0, 0.9167, 1.0, 0.9167, 1.0, 0.8333, 1.0, 0.1667, 1.0, 0.25, 1.0, 0.25, 1.0, 0.1667, 1.0, 0.25, 1.0, 0.3333, 1.0, 0.3333, 1.0, 0.25, 1.0, 0.3333, 1.0, 0.4167, 1.0, 0.4167, 1.0, 0.3333, 1.0, 0.4167, 1.0, 0.5, 1.0, 0.5, 1.0, 0.4167, 1.0, 0.5, 1.0, 0.5833, 1.0, 0.5833, 1.0, 0.5, 1.0, 0.5833, 1.0, 0.6667, 1.0, 0.6667, 1.0, 0.5833, 1.0, 0.6667, 1.0, 0.75, 1.0, 0.75, 1.0, 0.6667, 1.0, 7.451e-08, 1.0, 0.08333, 1.0, 0.08333, 1.0, 7.451e-08, 1.0, 0.9167, 1.0, 1.0, 1.0, 1.0, 1.0, 0.9167, 1.0, 0.75, 1.0, 0.8333, 1.0, 0.8333, 1.0, 0.75, 1.0, 0.1667, 1.0, 0.25, 1.0, 0.1667, 1.0, 0.4167, 1.0, 0.5, 1.0, 0.4167, 1.0, 0.6667, 1.0, 0.75, 1.0, 0.6667, 1.0, 0.08333, 1.0, 0.1667, 1.0, 0.08333, 1.0, 0.9167, 1.0, 1.0, 1.0, 0.9167, 1.0, 0.3333, 1.0, 0.4167, 1.0, 0.3333, 1.0, 0.5833, 1.0, 0.6667, 1.0, 0.5833, 1.0, 7.451e-08, 1.0, 0.08333, 1.0, 7.451e-08, 1.0, 0.8333, 1.0, 0.9167, 1.0, 0.8333, 1.0, 0.25, 1.0, 0.3333, 1.0, 0.25, 1.0, 0.5, 1.0, 0.5833, 1.0, 0.5, 1.0])
me_cube_001.update()

# ---- objects
ob_cube = bpy.data.objects.new('Cube', me_cube_001)

# ---- transforms, parenting, visibility, modifiers, constraints
ob_cube.location = (0.0, 0.0, 0.0)
_m = ob_cube.modifiers.new('Smooth by Angle', 'NODES')
_m.node_group = ng_smooth_by_angle
_m.use_pin_to_last = True
_m.show_group_selector = False

# ---- collection membership
col_collection.objects.link(ob_cube)

# ---- scene / render settings (as saved in the file)
scene.frame_start = 1; scene.frame_end = 250; scene.frame_set(27)
scene.render.engine = 'BLENDER_EEVEE_NEXT'
bpy.context.view_layer.update()

# ---- added for rendering (the .blend has no active camera and no usable light): camera, sun
cam_auto = bpy.data.cameras.new('AutoCamera')
cam_auto.lens = 50.0
cam_auto.sensor_width = 36.0
cam_auto.clip_end = 1000.0
ob_auto_camera = bpy.data.objects.new('AutoCamera', cam_auto)
scene.collection.objects.link(ob_auto_camera)
ob_auto_camera.location = (2.83924, -3.40708, 2.65129)
ob_auto_camera.rotation_euler = (1.09748, -7.21219e-08, 0.694738)
scene.camera = ob_auto_camera
light_auto_sun = bpy.data.lights.new('AutoSun', 'SUN')
light_auto_sun.energy = 3.0
light_auto_sun.angle = 0.0523599
ob_auto_sun = bpy.data.objects.new('AutoSun', light_auto_sun)
scene.collection.objects.link(ob_auto_sun)
ob_auto_sun.rotation_euler = (0.872665, 0.174533, 0.523599)
bpy.context.view_layer.update()
